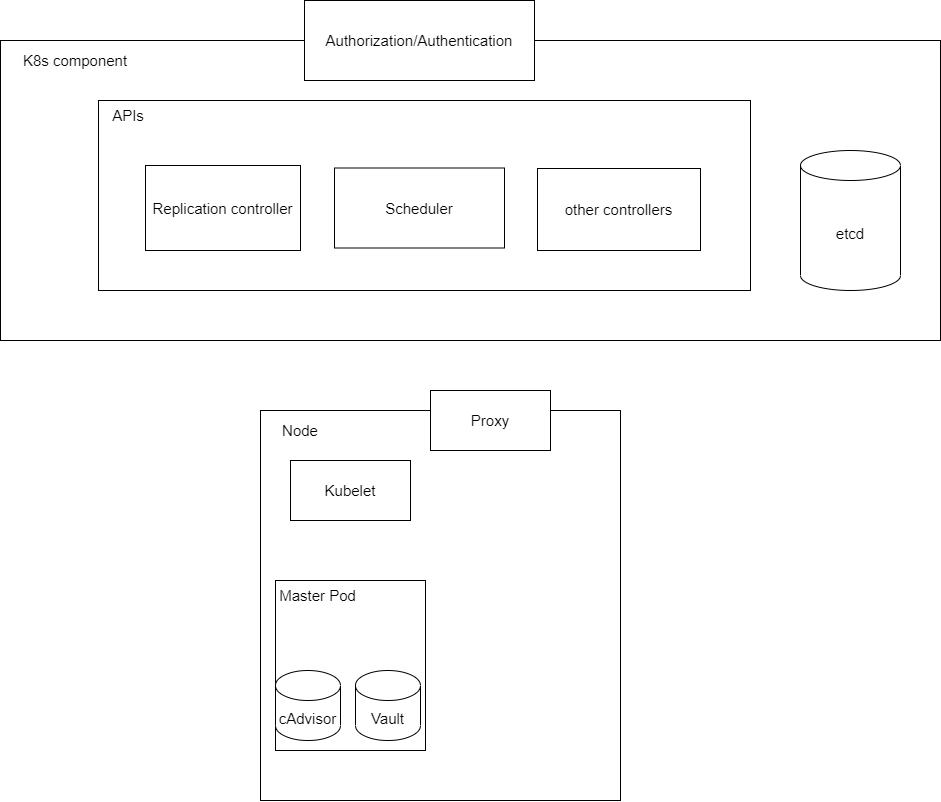

The diagram above was exported from draw.io. Its source (the exported page's mxGraphModel, read from the mxfile embedded in the PNG):
<mxGraphModel dx="1673" dy="1996" grid="1" gridSize="10" guides="1" tooltips="1" connect="1" arrows="1" fold="1" page="1" pageScale="1" pageWidth="850" pageHeight="1100" math="0" shadow="0">
  <root>
    <mxCell id="0" />
    <mxCell id="1" parent="0" />
    <mxCell id="H9sChKcFdjpuhJgIkX_r-1" value="" style="rounded=0;whiteSpace=wrap;html=1;" parent="1" vertex="1">
      <mxGeometry x="540" y="140" width="360" height="390" as="geometry" />
    </mxCell>
    <mxCell id="H9sChKcFdjpuhJgIkX_r-2" value="&lt;font style=&quot;font-size: 15px;&quot;&gt;Node&lt;/font&gt;" style="text;html=1;strokeColor=none;fillColor=none;align=center;verticalAlign=middle;whiteSpace=wrap;rounded=0;" parent="1" vertex="1">
      <mxGeometry x="540" y="140" width="80" height="40" as="geometry" />
    </mxCell>
    <mxCell id="H9sChKcFdjpuhJgIkX_r-14" value="" style="rounded=0;whiteSpace=wrap;html=1;" parent="1" vertex="1">
      <mxGeometry x="555" y="310" width="150" height="170" as="geometry" />
    </mxCell>
    <mxCell id="H9sChKcFdjpuhJgIkX_r-15" value="&lt;font style=&quot;font-size: 15px;&quot;&gt;Master Pod&lt;/font&gt;" style="text;html=1;strokeColor=none;fillColor=none;align=center;verticalAlign=middle;whiteSpace=wrap;rounded=0;" parent="1" vertex="1">
      <mxGeometry x="555" y="310" width="85" height="30" as="geometry" />
    </mxCell>
    <mxCell id="H9sChKcFdjpuhJgIkX_r-16" value="&lt;span style=&quot;font-size: 15px;&quot;&gt;Vault&lt;/span&gt;" style="shape=cylinder3;whiteSpace=wrap;html=1;boundedLbl=1;backgroundOutline=1;size=15;" parent="1" vertex="1">
      <mxGeometry x="635" y="400" width="65" height="70" as="geometry" />
    </mxCell>
    <mxCell id="H9sChKcFdjpuhJgIkX_r-17" value="&lt;font style=&quot;font-size: 15px;&quot;&gt;cAdvisor&lt;/font&gt;" style="shape=cylinder3;whiteSpace=wrap;html=1;boundedLbl=1;backgroundOutline=1;size=15;" parent="1" vertex="1">
      <mxGeometry x="555" y="400" width="65" height="70" as="geometry" />
    </mxCell>
    <mxCell id="H9sChKcFdjpuhJgIkX_r-36" value="" style="rounded=0;whiteSpace=wrap;html=1;" parent="1" vertex="1">
      <mxGeometry x="280" y="-230" width="940" height="300" as="geometry" />
    </mxCell>
    <mxCell id="H9sChKcFdjpuhJgIkX_r-37" value="&lt;font style=&quot;font-size: 15px;&quot;&gt;Proxy&lt;/font&gt;" style="rounded=0;whiteSpace=wrap;html=1;" parent="1" vertex="1">
      <mxGeometry x="710" y="120" width="120" height="60" as="geometry" />
    </mxCell>
    <mxCell id="H9sChKcFdjpuhJgIkX_r-39" value="&lt;font style=&quot;font-size: 15px;&quot;&gt;Kubelet&lt;/font&gt;" style="rounded=0;whiteSpace=wrap;html=1;" parent="1" vertex="1">
      <mxGeometry x="570" y="190" width="120" height="60" as="geometry" />
    </mxCell>
    <mxCell id="H9sChKcFdjpuhJgIkX_r-46" value="&lt;font style=&quot;font-size: 15px;&quot;&gt;K8s component&lt;/font&gt;" style="text;html=1;strokeColor=none;fillColor=none;align=center;verticalAlign=middle;whiteSpace=wrap;rounded=0;" parent="1" vertex="1">
      <mxGeometry x="280" y="-230" width="150" height="40" as="geometry" />
    </mxCell>
    <mxCell id="H9sChKcFdjpuhJgIkX_r-49" value="" style="rounded=0;whiteSpace=wrap;html=1;fontSize=15;" parent="1" vertex="1">
      <mxGeometry x="378" y="-170" width="652" height="190" as="geometry" />
    </mxCell>
    <mxCell id="H9sChKcFdjpuhJgIkX_r-50" value="APIs" style="text;html=1;strokeColor=none;fillColor=none;align=center;verticalAlign=middle;whiteSpace=wrap;rounded=0;fontSize=15;" parent="1" vertex="1">
      <mxGeometry x="378" y="-170" width="60" height="30" as="geometry" />
    </mxCell>
    <mxCell id="H9sChKcFdjpuhJgIkX_r-56" value="Replication controller" style="rounded=0;whiteSpace=wrap;html=1;fontSize=15;" parent="1" vertex="1">
      <mxGeometry x="425" y="-105" width="155" height="85" as="geometry" />
    </mxCell>
    <mxCell id="H9sChKcFdjpuhJgIkX_r-51" value="Scheduler" style="rounded=0;whiteSpace=wrap;html=1;fontSize=15;" parent="1" vertex="1">
      <mxGeometry x="614" y="-102.5" width="170" height="80" as="geometry" />
    </mxCell>
    <mxCell id="H9sChKcFdjpuhJgIkX_r-57" value="Authorization/Authentication" style="rounded=0;whiteSpace=wrap;html=1;fontSize=15;" parent="1" vertex="1">
      <mxGeometry x="584" y="-270" width="230" height="80" as="geometry" />
    </mxCell>
    <mxCell id="H9sChKcFdjpuhJgIkX_r-58" value="other controllers" style="rounded=0;whiteSpace=wrap;html=1;fontSize=15;" parent="1" vertex="1">
      <mxGeometry x="817" y="-102" width="163" height="82" as="geometry" />
    </mxCell>
    <mxCell id="H9sChKcFdjpuhJgIkX_r-59" value="etcd" style="shape=cylinder3;whiteSpace=wrap;html=1;boundedLbl=1;backgroundOutline=1;size=15;fontSize=15;" parent="1" vertex="1">
      <mxGeometry x="1080" y="-120" width="100" height="140" as="geometry" />
    </mxCell>
  </root>
</mxGraphModel>